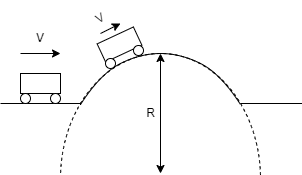

The diagram above was exported from draw.io. Its source (the exported page's mxGraphModel, read from the mxfile embedded in the PNG):
<mxGraphModel dx="981" dy="548" grid="1" gridSize="10" guides="1" tooltips="1" connect="1" arrows="1" fold="1" page="1" pageScale="1" pageWidth="850" pageHeight="1100" math="0" shadow="0">
  <root>
    <mxCell id="0" />
    <mxCell id="1" parent="0" />
    <mxCell id="GQGMZtvUh44EfIU7A_J7-41" value="" style="ellipse;whiteSpace=wrap;html=1;dashed=1;" vertex="1" parent="1">
      <mxGeometry x="80" y="80" width="200" height="250" as="geometry" />
    </mxCell>
    <mxCell id="GQGMZtvUh44EfIU7A_J7-3" value="" style="endArrow=none;html=1;rounded=0;" edge="1" parent="1">
      <mxGeometry width="50" height="50" relative="1" as="geometry">
        <mxPoint x="20" y="130" as="sourcePoint" />
        <mxPoint x="100" y="130" as="targetPoint" />
      </mxGeometry>
    </mxCell>
    <mxCell id="GQGMZtvUh44EfIU7A_J7-4" value="" style="endArrow=none;html=1;rounded=0;" edge="1" parent="1">
      <mxGeometry width="50" height="50" relative="1" as="geometry">
        <mxPoint x="260" y="130" as="sourcePoint" />
        <mxPoint x="340" y="130" as="targetPoint" />
      </mxGeometry>
    </mxCell>
    <mxCell id="GQGMZtvUh44EfIU7A_J7-5" value="" style="endArrow=classic;html=1;rounded=0;" edge="1" parent="1">
      <mxGeometry width="50" height="50" relative="1" as="geometry">
        <mxPoint x="40" y="80" as="sourcePoint" />
        <mxPoint x="80" y="80" as="targetPoint" />
        <Array as="points">
          <mxPoint x="80" y="80" />
        </Array>
      </mxGeometry>
    </mxCell>
    <mxCell id="GQGMZtvUh44EfIU7A_J7-12" value="V" style="text;html=1;strokeColor=none;fillColor=none;align=center;verticalAlign=middle;whiteSpace=wrap;rounded=0;" vertex="1" parent="1">
      <mxGeometry x="50" y="50" width="20" height="30" as="geometry" />
    </mxCell>
    <mxCell id="GQGMZtvUh44EfIU7A_J7-16" value="" style="group" vertex="1" connectable="0" parent="1">
      <mxGeometry x="40" y="100" width="40" height="30" as="geometry" />
    </mxCell>
    <mxCell id="GQGMZtvUh44EfIU7A_J7-13" value="" style="rounded=0;whiteSpace=wrap;html=1;" vertex="1" parent="GQGMZtvUh44EfIU7A_J7-16">
      <mxGeometry width="40" height="20" as="geometry" />
    </mxCell>
    <mxCell id="GQGMZtvUh44EfIU7A_J7-14" value="" style="ellipse;whiteSpace=wrap;html=1;aspect=fixed;" vertex="1" parent="GQGMZtvUh44EfIU7A_J7-16">
      <mxGeometry y="20" width="10" height="10" as="geometry" />
    </mxCell>
    <mxCell id="GQGMZtvUh44EfIU7A_J7-15" value="" style="ellipse;whiteSpace=wrap;html=1;aspect=fixed;" vertex="1" parent="GQGMZtvUh44EfIU7A_J7-16">
      <mxGeometry x="30" y="20" width="10" height="10" as="geometry" />
    </mxCell>
    <mxCell id="GQGMZtvUh44EfIU7A_J7-2" value="" style="curved=1;endArrow=none;html=1;rounded=0;endFill=0;" edge="1" parent="1">
      <mxGeometry width="50" height="50" relative="1" as="geometry">
        <mxPoint x="100" y="131" as="sourcePoint" />
        <mxPoint x="260" y="131" as="targetPoint" />
        <Array as="points">
          <mxPoint x="120" y="100" />
          <mxPoint x="160" y="80" />
          <mxPoint x="200" y="80" />
          <mxPoint x="240" y="100" />
        </Array>
      </mxGeometry>
    </mxCell>
    <mxCell id="GQGMZtvUh44EfIU7A_J7-44" value="V" style="text;html=1;strokeColor=none;fillColor=none;align=center;verticalAlign=middle;whiteSpace=wrap;rounded=0;rotation=-30;" vertex="1" parent="1">
      <mxGeometry x="110" y="30" width="20" height="30" as="geometry" />
    </mxCell>
    <mxCell id="GQGMZtvUh44EfIU7A_J7-45" value="" style="group;rotation=-25;" vertex="1" connectable="0" parent="1">
      <mxGeometry x="120" y="60" width="40" height="30" as="geometry" />
    </mxCell>
    <mxCell id="GQGMZtvUh44EfIU7A_J7-46" value="" style="rounded=0;whiteSpace=wrap;html=1;rotation=-25;" vertex="1" parent="GQGMZtvUh44EfIU7A_J7-45">
      <mxGeometry x="-1" y="1" width="40" height="20" as="geometry" />
    </mxCell>
    <mxCell id="GQGMZtvUh44EfIU7A_J7-47" value="" style="ellipse;whiteSpace=wrap;html=1;aspect=fixed;rotation=-25;" vertex="1" parent="GQGMZtvUh44EfIU7A_J7-45">
      <mxGeometry x="5" y="25" width="10" height="10" as="geometry" />
    </mxCell>
    <mxCell id="GQGMZtvUh44EfIU7A_J7-48" value="" style="ellipse;whiteSpace=wrap;html=1;aspect=fixed;rotation=-25;" vertex="1" parent="GQGMZtvUh44EfIU7A_J7-45">
      <mxGeometry x="33" y="12" width="10" height="10" as="geometry" />
    </mxCell>
    <mxCell id="GQGMZtvUh44EfIU7A_J7-50" value="" style="endArrow=classic;html=1;rounded=0;" edge="1" parent="1">
      <mxGeometry width="50" height="50" relative="1" as="geometry">
        <mxPoint x="120" y="60" as="sourcePoint" />
        <mxPoint x="140" y="50" as="targetPoint" />
        <Array as="points">
          <mxPoint x="140" y="50" />
        </Array>
      </mxGeometry>
    </mxCell>
    <mxCell id="GQGMZtvUh44EfIU7A_J7-52" value="" style="endArrow=classic;startArrow=classic;html=1;rounded=0;" edge="1" parent="1">
      <mxGeometry width="50" height="50" relative="1" as="geometry">
        <mxPoint x="180" y="200" as="sourcePoint" />
        <mxPoint x="180" y="80" as="targetPoint" />
      </mxGeometry>
    </mxCell>
    <mxCell id="GQGMZtvUh44EfIU7A_J7-53" value="R" style="text;html=1;align=center;verticalAlign=middle;resizable=0;points=[];autosize=1;strokeColor=none;fillColor=none;" vertex="1" parent="1">
      <mxGeometry x="160" y="130" width="20" height="20" as="geometry" />
    </mxCell>
  </root>
</mxGraphModel>